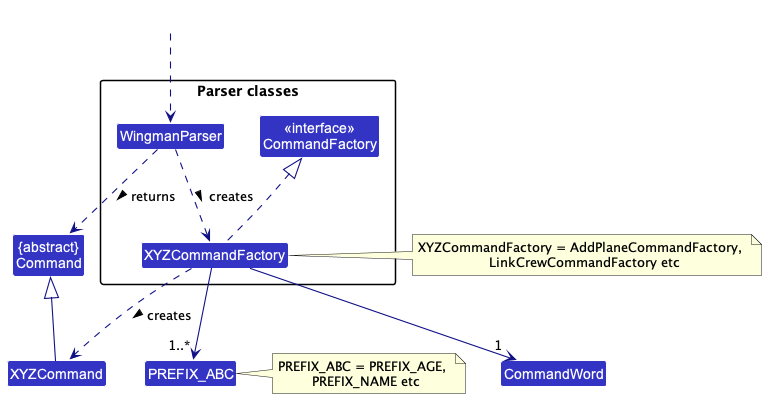

The diagram above was rendered by PlantUML. Its source (embedded in the PNG):
@startuml
!include style.puml
skinparam arrowThickness 1.1
skinparam arrowColor LOGIC_COLOR_T4
skinparam classBackgroundColor LOGIC_COLOR

Class "{abstract}\nCommand" as Command
Class XYZCommand

package "Parser classes"{
Class "<<interface>>\nCommandFactory" as CommandFactory
Class WingmanParser
Class XYZCommandFactory
}

Class HiddenOutside #FFFFFF
HiddenOutside ..> WingmanParser

WingmanParser .down.> XYZCommandFactory: creates >
note right of XYZCommandFactory: XYZCommandFactory = AddPlaneCommandFactory, \n LinkCrewCommandFactory etc

XYZCommandFactory ..> XYZCommand : creates >
WingmanParser ..> Command : returns >
XYZCommandFactory .up.|> CommandFactory
XYZCommandFactory --> "1" CommandWord
XYZCommandFactory --> "1..*" PREFIX_ABC
note right of PREFIX_ABC: PREFIX_ABC = PREFIX_AGE, \n PREFIX_NAME etc
XYZCommand -up-|> Command
@enduml